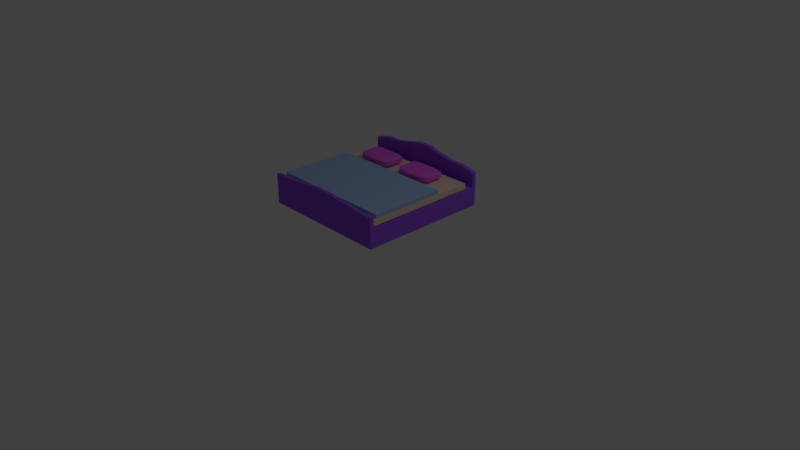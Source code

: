 # Source: guestbed.blend  (saved by Blender 2.79.0; exported with 4.5.12 LTS)
import bpy
from mathutils import Matrix  # noqa: F401  (used for matrix-valued properties, if any)

bpy.ops.wm.read_factory_settings(use_empty=True)
scene = bpy.context.scene
scene.name = 'Scene'

# ---- collections
col_collection_1 = bpy.data.collections.new('Collection 1'); scene.collection.children.link(col_collection_1)

# ---- materials (node trees are filled in below, after node groups)
mat_sheets = bpy.data.materials.new('Sheets')
mat_sheets.alpha_threshold = 0.0
mat_sheets.use_transparent_shadow = False
mat_sheets.diffuse_color = (0.3524, 0.5177, 0.8, 1.0)
mat_sheets.roughness = 0.5
mat_pillow = bpy.data.materials.new('Pillow')
mat_pillow.alpha_threshold = 0.0
mat_pillow.use_transparent_shadow = False
mat_pillow.diffuse_color = (0.7701, 0.1135, 0.8, 1.0)
mat_pillow.roughness = 0.5
mat_mattress = bpy.data.materials.new('Mattress')
mat_mattress.alpha_threshold = 0.0
mat_mattress.use_transparent_shadow = False
mat_mattress.diffuse_color = (0.8, 0.6245, 0.4888, 1.0)
mat_mattress.roughness = 0.5
mat_bedframe = bpy.data.materials.new('BedFrame')
mat_bedframe.alpha_threshold = 0.0
mat_bedframe.use_transparent_shadow = False
mat_bedframe.diffuse_color = (0.3174, 0.0934, 0.8, 1.0)
mat_bedframe.roughness = 0.5
mat_bedframe.line_color = (0.0, 0.0, 0.0, 1.0)

# ---- material node trees

# ---- world
world_world = bpy.data.worlds.new('World'); scene.world = world_world
world_world.color = (0.05088, 0.05088, 0.05088)
world_world.use_sun_shadow = False
world_world.sun_shadow_jitter_overblur = 0.0
world_world.cycles.sampling_method = 'MANUAL'

# ---- cameras
cam_camera = bpy.data.cameras.new('Camera')
cam_camera.clip_end = 100.0
cam_camera.lens = 35.0
cam_camera.sensor_width = 32.0
cam_camera.sensor_height = 18.0
cam_camera.ortho_scale = 7.314
cam_camera.dof.focus_distance = 0.0
cam_camera.dof.aperture_fstop = 128.0

# ---- lights
light_lamp = bpy.data.lights.new('Lamp', 'POINT')
light_lamp.transmission_factor = 0.0
light_lamp.cutoff_distance = 30.0
light_lamp.energy = 100.0
light_lamp.shadow_buffer_clip_start = 1.001
light_lamp.shadow_soft_size = 0.1
light_lamp.shadow_maximum_resolution = 0.006
light_lamp.use_absolute_resolution = True

# ---- meshes
me_cube_004 = bpy.data.meshes.new('Cube.004')
me_cube_004.from_pydata([(0.024, 0.1245, 0.3394), (0.024, 0.1245, 0.3887), (0.024, 1.123, 0.3394), (0.024, 1.123, 0.3887), (1.714, 0.1245, 0.3394), (1.714, 0.1245, 0.3887), (1.714, 1.123, 0.3394), (1.714, 1.123, 0.3887)], [], [(0, 1, 3, 2), (2, 3, 7, 6), (6, 7, 5, 4), (4, 5, 1, 0), (2, 6, 4, 0), (7, 3, 1, 5)])
me_cube_004.materials.append(mat_sheets)
me_cube_004.use_remesh_preserve_volume = False
me_cube_004.use_remesh_preserve_attributes = False
me_cube_004.use_mirror_vertex_groups = False
me_cube_004.update()
me_cube_003 = bpy.data.meshes.new('Cube.003')
me_cube_003.from_pydata([(0.9272, 1.46, 0.3656), (1.436, 1.46, 0.3656), (1.093, 1.155, 0.3656), (0.9272, 1.254, 0.3656), (1.067, 1.156, 0.3656), (1.042, 1.16, 0.3656), (1.018, 1.166, 0.3656), (0.9956, 1.174, 0.3656), (0.9758, 1.184, 0.3656), (0.9589, 1.196, 0.3656), (0.9453, 1.209, 0.3656), (0.9354, 1.223, 0.3656), (0.9293, 1.239, 0.3656), (1.093, 1.155, 0.4258), (1.093, 1.254, 0.4549), (0.9272, 1.254, 0.4258), (1.093, 1.156, 0.4304), (1.093, 1.16, 0.4348), (1.093, 1.166, 0.439), (1.093, 1.174, 0.4429), (1.093, 1.184, 0.4464), (1.067, 1.156, 0.4258), (1.067, 1.157, 0.4305), (1.066, 1.161, 0.4351), (1.066, 1.167, 0.4392), (1.067, 1.175, 0.4429), (1.067, 1.185, 0.4461), (1.042, 1.16, 0.4258), (1.041, 1.161, 0.4305), (1.04, 1.165, 0.4351), (1.041, 1.171, 0.4391), (1.042, 1.179, 0.4425), (1.043, 1.187, 0.4454), (1.018, 1.166, 0.4258), (1.017, 1.167, 0.4305), (1.017, 1.171, 0.4349), (1.019, 1.177, 0.4387), (1.022, 1.183, 0.4419), (1.023, 1.191, 0.4444), (0.9956, 1.174, 0.4258), (0.9955, 1.175, 0.4305), (0.9979, 1.179, 0.4348), (1.002, 1.183, 0.4384), (1.005, 1.188, 0.4412), (1.007, 1.194, 0.4434), (0.9973, 1.197, 0.4426), (1.067, 1.254, 0.4546), (1.042, 1.254, 0.4535), (1.018, 1.254, 0.4517), (0.9956, 1.254, 0.4494), (0.9758, 1.254, 0.4464), (1.093, 1.239, 0.4546), (1.066, 1.238, 0.4542), (1.04, 1.238, 0.453), (1.017, 1.238, 0.4512), (0.9956, 1.238, 0.4489), (0.9774, 1.238, 0.4461), (1.093, 1.223, 0.4535), (1.066, 1.223, 0.453), (1.04, 1.223, 0.4518), (1.017, 1.223, 0.4501), (0.9979, 1.224, 0.4479), (0.9814, 1.224, 0.4454), (1.093, 1.209, 0.4517), (1.066, 1.208, 0.4512), (1.041, 1.209, 0.45), (1.019, 1.21, 0.4485), (1.002, 1.211, 0.4466), (0.9869, 1.212, 0.4444), (1.093, 1.196, 0.4494), (1.066, 1.196, 0.4489), (1.042, 1.197, 0.4479), (1.022, 1.199, 0.4466), (1.005, 1.202, 0.4451), (0.9927, 1.203, 0.4434), (0.9293, 1.239, 0.4258), (0.9354, 1.223, 0.4258), (0.9453, 1.209, 0.4258), (0.9589, 1.196, 0.4258), (0.9758, 1.184, 0.4258), (0.9293, 1.254, 0.4304), (0.9316, 1.238, 0.4305), (0.9381, 1.223, 0.4305), (0.9483, 1.208, 0.4305), (0.9615, 1.196, 0.4304), (0.9772, 1.185, 0.4304), (0.9354, 1.254, 0.4348), (0.9381, 1.238, 0.435), (0.945, 1.223, 0.435), (0.9549, 1.209, 0.4349), (0.9672, 1.197, 0.4347), (0.9813, 1.187, 0.4347), (0.9453, 1.254, 0.439), (0.9484, 1.238, 0.4392), (0.955, 1.223, 0.4391), (0.964, 1.21, 0.4387), (0.9746, 1.199, 0.4384), (0.9869, 1.191, 0.4382), (0.9589, 1.254, 0.4429), (0.9616, 1.238, 0.4429), (0.9673, 1.224, 0.4425), (0.9747, 1.211, 0.4419), (0.983, 1.202, 0.4412), (0.9926, 1.194, 0.4408), (0.9272, 1.46, 0.4258), (1.093, 1.46, 0.4549), (0.9293, 1.46, 0.4304), (0.9354, 1.46, 0.4348), (0.9453, 1.46, 0.439), (0.9589, 1.46, 0.4429), (0.9758, 1.46, 0.4464), (0.9956, 1.46, 0.4494), (1.018, 1.46, 0.4517), (1.042, 1.46, 0.4535), (1.067, 1.46, 0.4546), (1.436, 1.254, 0.3656), (1.27, 1.155, 0.3656), (1.434, 1.239, 0.3656), (1.428, 1.223, 0.3656), (1.418, 1.209, 0.3656), (1.405, 1.196, 0.3656), (1.388, 1.184, 0.3656), (1.368, 1.174, 0.3656), (1.346, 1.166, 0.3656), (1.322, 1.16, 0.3656), (1.296, 1.156, 0.3656), (1.27, 1.254, 0.4549), (1.27, 1.155, 0.4258), (1.436, 1.254, 0.4258), (1.27, 1.239, 0.4546), (1.27, 1.223, 0.4535), (1.27, 1.209, 0.4517), (1.27, 1.196, 0.4494), (1.27, 1.184, 0.4464), (1.296, 1.254, 0.4546), (1.297, 1.238, 0.4542), (1.297, 1.223, 0.453), (1.297, 1.208, 0.4512), (1.297, 1.196, 0.4489), (1.297, 1.185, 0.4461), (1.322, 1.254, 0.4535), (1.323, 1.238, 0.453), (1.323, 1.223, 0.4518), (1.322, 1.209, 0.4501), (1.321, 1.197, 0.4479), (1.321, 1.187, 0.4454), (1.346, 1.254, 0.4517), (1.347, 1.238, 0.4512), (1.346, 1.223, 0.45), (1.344, 1.21, 0.4485), (1.342, 1.199, 0.4466), (1.341, 1.191, 0.4444), (1.368, 1.254, 0.4494), (1.368, 1.238, 0.4489), (1.366, 1.224, 0.4479), (1.362, 1.211, 0.4466), (1.358, 1.202, 0.4451), (1.356, 1.194, 0.4434), (1.366, 1.197, 0.4426), (1.296, 1.156, 0.4258), (1.322, 1.16, 0.4258), (1.346, 1.166, 0.4258), (1.368, 1.174, 0.4258), (1.388, 1.184, 0.4258), (1.27, 1.156, 0.4304), (1.297, 1.157, 0.4305), (1.323, 1.161, 0.4305), (1.347, 1.167, 0.4305), (1.368, 1.175, 0.4304), (1.386, 1.185, 0.4304), (1.27, 1.16, 0.4348), (1.297, 1.161, 0.435), (1.323, 1.165, 0.435), (1.346, 1.171, 0.4349), (1.366, 1.179, 0.4347), (1.382, 1.187, 0.4347), (1.27, 1.166, 0.439), (1.297, 1.167, 0.4392), (1.323, 1.171, 0.4391), (1.344, 1.177, 0.4387), (1.362, 1.183, 0.4384), (1.377, 1.191, 0.4382), (1.27, 1.174, 0.4429), (1.297, 1.175, 0.4429), (1.322, 1.179, 0.4425), (1.342, 1.183, 0.4419), (1.358, 1.188, 0.4412), (1.371, 1.194, 0.4408), (1.434, 1.254, 0.4304), (1.428, 1.254, 0.4348), (1.418, 1.254, 0.439), (1.405, 1.254, 0.4429), (1.388, 1.254, 0.4464), (1.434, 1.239, 0.4258), (1.432, 1.238, 0.4305), (1.425, 1.238, 0.4351), (1.415, 1.238, 0.4392), (1.402, 1.238, 0.4429), (1.386, 1.238, 0.4461), (1.428, 1.223, 0.4258), (1.425, 1.223, 0.4305), (1.419, 1.223, 0.4351), (1.409, 1.223, 0.4391), (1.396, 1.224, 0.4425), (1.382, 1.224, 0.4454), (1.418, 1.209, 0.4258), (1.415, 1.208, 0.4305), (1.409, 1.209, 0.4349), (1.4, 1.21, 0.4387), (1.389, 1.211, 0.4419), (1.377, 1.212, 0.4444), (1.405, 1.196, 0.4258), (1.402, 1.196, 0.4305), (1.396, 1.197, 0.4348), (1.389, 1.199, 0.4384), (1.381, 1.202, 0.4412), (1.371, 1.203, 0.4434), (1.27, 1.46, 0.4549), (1.436, 1.46, 0.4258), (1.296, 1.46, 0.4546), (1.322, 1.46, 0.4535), (1.346, 1.46, 0.4517), (1.368, 1.46, 0.4494), (1.388, 1.46, 0.4464), (1.405, 1.46, 0.4429), (1.418, 1.46, 0.439), (1.428, 1.46, 0.4348), (1.434, 1.46, 0.4304)], [], [(116, 127, 13, 2), (1, 218, 128, 115), (217, 105, 14, 126), (3, 15, 104, 0), (0, 104, 106, 107, 108, 109, 110, 111, 112, 113, 114, 105, 217, 219, 220, 221, 222, 223, 224, 225, 226, 227, 218, 1), (13, 16, 22, 21), (16, 17, 23, 22), (17, 18, 24, 23), (18, 19, 25, 24), (19, 20, 26, 25), (21, 22, 28, 27), (22, 23, 29, 28), (23, 24, 30, 29), (24, 25, 31, 30), (25, 26, 32, 31), (27, 28, 34, 33), (28, 29, 35, 34), (29, 30, 36, 35), (30, 31, 37, 36), (31, 32, 38, 37), (33, 34, 40, 39), (34, 35, 41, 40), (35, 36, 42, 41), (36, 37, 43, 42), (37, 38, 44, 43), (39, 40, 85, 79), (40, 41, 91, 85), (41, 42, 97, 91), (42, 43, 103, 97), (43, 44, 45, 103), (14, 46, 52, 51), (46, 47, 53, 52), (47, 48, 54, 53), (48, 49, 55, 54), (49, 50, 56, 55), (51, 52, 58, 57), (52, 53, 59, 58), (53, 54, 60, 59), (54, 55, 61, 60), (55, 56, 62, 61), (57, 58, 64, 63), (58, 59, 65, 64), (59, 60, 66, 65), (60, 61, 67, 66), (61, 62, 68, 67), (63, 64, 70, 69), (64, 65, 71, 70), (65, 66, 72, 71), (66, 67, 73, 72), (67, 68, 74, 73), (69, 70, 26, 20), (70, 71, 32, 26), (71, 72, 38, 32), (72, 73, 44, 38), (73, 74, 45, 44), (15, 75, 81, 80), (75, 76, 82, 81), (76, 77, 83, 82), (77, 78, 84, 83), (78, 79, 85, 84), (80, 81, 87, 86), (81, 82, 88, 87), (82, 83, 89, 88), (83, 84, 90, 89), (84, 85, 91, 90), (86, 87, 93, 92), (87, 88, 94, 93), (88, 89, 95, 94), (89, 90, 96, 95), (90, 91, 97, 96), (92, 93, 99, 98), (93, 94, 100, 99), (94, 95, 101, 100), (95, 96, 102, 101), (96, 97, 103, 102), (98, 99, 56, 50), (99, 100, 62, 56), (100, 101, 68, 62), (101, 102, 74, 68), (102, 103, 45, 74), (126, 129, 135, 134), (129, 130, 136, 135), (130, 131, 137, 136), (131, 132, 138, 137), (132, 133, 139, 138), (134, 135, 141, 140), (135, 136, 142, 141), (136, 137, 143, 142), (137, 138, 144, 143), (138, 139, 145, 144), (140, 141, 147, 146), (141, 142, 148, 147), (142, 143, 149, 148), (143, 144, 150, 149), (144, 145, 151, 150), (146, 147, 153, 152), (147, 148, 154, 153), (148, 149, 155, 154), (149, 150, 156, 155), (150, 151, 157, 156), (152, 153, 198, 192), (153, 154, 204, 198), (154, 155, 210, 204), (155, 156, 216, 210), (156, 157, 158, 216), (127, 159, 165, 164), (159, 160, 166, 165), (160, 161, 167, 166), (161, 162, 168, 167), (162, 163, 169, 168), (164, 165, 171, 170), (165, 166, 172, 171), (166, 167, 173, 172), (167, 168, 174, 173), (168, 169, 175, 174), (170, 171, 177, 176), (171, 172, 178, 177), (172, 173, 179, 178), (173, 174, 180, 179), (174, 175, 181, 180), (176, 177, 183, 182), (177, 178, 184, 183), (178, 179, 185, 184), (179, 180, 186, 185), (180, 181, 187, 186), (182, 183, 139, 133), (183, 184, 145, 139), (184, 185, 151, 145), (185, 186, 157, 151), (186, 187, 158, 157), (128, 188, 194, 193), (188, 189, 195, 194), (189, 190, 196, 195), (190, 191, 197, 196), (191, 192, 198, 197), (193, 194, 200, 199), (194, 195, 201, 200), (195, 196, 202, 201), (196, 197, 203, 202), (197, 198, 204, 203), (199, 200, 206, 205), (200, 201, 207, 206), (201, 202, 208, 207), (202, 203, 209, 208), (203, 204, 210, 209), (205, 206, 212, 211), (206, 207, 213, 212), (207, 208, 214, 213), (208, 209, 215, 214), (209, 210, 216, 215), (211, 212, 169, 163), (212, 213, 175, 169), (213, 214, 181, 175), (214, 215, 187, 181), (215, 216, 158, 187), (2, 13, 21, 4), (4, 21, 27, 5), (5, 27, 33, 6), (6, 33, 39, 7), (7, 39, 79, 8), (8, 79, 78, 9), (9, 78, 77, 10), (10, 77, 76, 11), (11, 76, 75, 12), (12, 75, 15, 3), (14, 105, 114, 46), (46, 114, 113, 47), (47, 113, 112, 48), (48, 112, 111, 49), (49, 111, 110, 50), (50, 110, 109, 98), (98, 109, 108, 92), (92, 108, 107, 86), (86, 107, 106, 80), (80, 106, 104, 15), (217, 126, 134, 219), (219, 134, 140, 220), (220, 140, 146, 221), (221, 146, 152, 222), (222, 152, 192, 223), (223, 192, 191, 224), (224, 191, 190, 225), (225, 190, 189, 226), (226, 189, 188, 227), (227, 188, 128, 218), (127, 116, 125, 159), (159, 125, 124, 160), (160, 124, 123, 161), (161, 123, 122, 162), (162, 122, 121, 163), (163, 121, 120, 211), (211, 120, 119, 205), (205, 119, 118, 199), (199, 118, 117, 193), (193, 117, 115, 128), (126, 14, 51, 129), (129, 51, 57, 130), (130, 57, 63, 131), (131, 63, 69, 132), (132, 69, 20, 133), (133, 20, 19, 182), (182, 19, 18, 176), (176, 18, 17, 170), (170, 17, 16, 164), (164, 16, 13, 127), (0, 1, 115, 117, 118, 119, 120, 121, 122, 123, 124, 125, 116, 2, 4, 5, 6, 7, 8, 9, 10, 11, 12, 3)])
me_cube_003.materials.append(mat_pillow)
me_cube_003.use_remesh_preserve_volume = False
me_cube_003.use_remesh_preserve_attributes = False
me_cube_003.use_mirror_vertex_groups = False
me_cube_003.update()
me_cube_002 = bpy.data.meshes.new('Cube.002')
me_cube_002.from_pydata([(0.2229, 1.46, 0.3656), (0.732, 1.46, 0.3656), (0.3887, 1.155, 0.3656), (0.2229, 1.254, 0.3656), (0.3628, 1.156, 0.3656), (0.3375, 1.16, 0.3656), (0.3135, 1.166, 0.3656), (0.2913, 1.174, 0.3656), (0.2715, 1.184, 0.3656), (0.2546, 1.196, 0.3656), (0.241, 1.209, 0.3656), (0.231, 1.223, 0.3656), (0.225, 1.239, 0.3656), (0.3887, 1.155, 0.4258), (0.3887, 1.254, 0.4549), (0.2229, 1.254, 0.4258), (0.3887, 1.156, 0.4304), (0.3887, 1.16, 0.4348), (0.3887, 1.166, 0.439), (0.3887, 1.174, 0.4429), (0.3887, 1.184, 0.4464), (0.3628, 1.156, 0.4258), (0.3623, 1.157, 0.4305), (0.3621, 1.161, 0.4351), (0.3622, 1.167, 0.4392), (0.3623, 1.175, 0.4429), (0.3624, 1.185, 0.4461), (0.3375, 1.16, 0.4258), (0.3362, 1.161, 0.4305), (0.3362, 1.165, 0.4351), (0.3369, 1.171, 0.4391), (0.3378, 1.179, 0.4425), (0.3383, 1.187, 0.4454), (0.3135, 1.166, 0.4258), (0.3123, 1.167, 0.4305), (0.3131, 1.171, 0.4349), (0.3152, 1.177, 0.4387), (0.3173, 1.183, 0.4419), (0.3184, 1.191, 0.4444), (0.2913, 1.174, 0.4258), (0.2912, 1.175, 0.4305), (0.2935, 1.179, 0.4348), (0.2973, 1.183, 0.4384), (0.301, 1.188, 0.4412), (0.3031, 1.194, 0.4434), (0.293, 1.197, 0.4426), (0.3628, 1.254, 0.4546), (0.3375, 1.254, 0.4535), (0.3135, 1.254, 0.4517), (0.2913, 1.254, 0.4494), (0.2715, 1.254, 0.4464), (0.3887, 1.239, 0.4546), (0.362, 1.238, 0.4542), (0.336, 1.238, 0.453), (0.3123, 1.238, 0.4512), (0.2913, 1.238, 0.4489), (0.273, 1.238, 0.4461), (0.3887, 1.223, 0.4535), (0.3618, 1.223, 0.453), (0.3359, 1.223, 0.4518), (0.313, 1.223, 0.4501), (0.2936, 1.224, 0.4479), (0.2771, 1.224, 0.4454), (0.3887, 1.209, 0.4517), (0.3619, 1.208, 0.4512), (0.3367, 1.209, 0.45), (0.3151, 1.21, 0.4485), (0.2973, 1.211, 0.4466), (0.2826, 1.212, 0.4444), (0.3887, 1.196, 0.4494), (0.3622, 1.196, 0.4489), (0.3377, 1.197, 0.4479), (0.3172, 1.199, 0.4466), (0.301, 1.202, 0.4451), (0.2883, 1.203, 0.4434), (0.225, 1.239, 0.4258), (0.231, 1.223, 0.4258), (0.241, 1.209, 0.4258), (0.2546, 1.196, 0.4258), (0.2715, 1.184, 0.4258), (0.225, 1.254, 0.4304), (0.2272, 1.238, 0.4305), (0.2338, 1.223, 0.4305), (0.244, 1.208, 0.4305), (0.2572, 1.196, 0.4304), (0.2729, 1.185, 0.4304), (0.231, 1.254, 0.4348), (0.2338, 1.238, 0.435), (0.2406, 1.223, 0.435), (0.2506, 1.209, 0.4349), (0.2628, 1.197, 0.4347), (0.277, 1.187, 0.4347), (0.241, 1.254, 0.439), (0.2441, 1.238, 0.4392), (0.2507, 1.223, 0.4391), (0.2597, 1.21, 0.4387), (0.2703, 1.199, 0.4384), (0.2826, 1.191, 0.4382), (0.2546, 1.254, 0.4429), (0.2573, 1.238, 0.4429), (0.2629, 1.224, 0.4425), (0.2703, 1.211, 0.4419), (0.2787, 1.202, 0.4412), (0.2883, 1.194, 0.4408), (0.2229, 1.46, 0.4258), (0.3887, 1.46, 0.4549), (0.225, 1.46, 0.4304), (0.231, 1.46, 0.4348), (0.241, 1.46, 0.439), (0.2546, 1.46, 0.4429), (0.2715, 1.46, 0.4464), (0.2913, 1.46, 0.4494), (0.3135, 1.46, 0.4517), (0.3375, 1.46, 0.4535), (0.3628, 1.46, 0.4546), (0.732, 1.254, 0.3656), (0.5661, 1.155, 0.3656), (0.7299, 1.239, 0.3656), (0.7238, 1.223, 0.3656), (0.7139, 1.209, 0.3656), (0.7003, 1.196, 0.3656), (0.6834, 1.184, 0.3656), (0.6636, 1.174, 0.3656), (0.6414, 1.166, 0.3656), (0.6174, 1.16, 0.3656), (0.5921, 1.156, 0.3656), (0.5661, 1.254, 0.4549), (0.5661, 1.155, 0.4258), (0.732, 1.254, 0.4258), (0.5661, 1.239, 0.4546), (0.5661, 1.223, 0.4535), (0.5661, 1.209, 0.4517), (0.5661, 1.196, 0.4494), (0.5661, 1.184, 0.4464), (0.5921, 1.254, 0.4546), (0.5926, 1.238, 0.4542), (0.5928, 1.223, 0.453), (0.5927, 1.208, 0.4512), (0.5926, 1.196, 0.4489), (0.5925, 1.185, 0.4461), (0.6174, 1.254, 0.4535), (0.6187, 1.238, 0.453), (0.6187, 1.223, 0.4518), (0.618, 1.209, 0.4501), (0.6171, 1.197, 0.4479), (0.6166, 1.187, 0.4454), (0.6414, 1.254, 0.4517), (0.6426, 1.238, 0.4512), (0.6418, 1.223, 0.45), (0.6397, 1.21, 0.4485), (0.6376, 1.199, 0.4466), (0.6365, 1.191, 0.4444), (0.6636, 1.254, 0.4494), (0.6637, 1.238, 0.4489), (0.6614, 1.224, 0.4479), (0.6576, 1.211, 0.4466), (0.6539, 1.202, 0.4451), (0.6518, 1.194, 0.4434), (0.6619, 1.197, 0.4426), (0.5921, 1.156, 0.4258), (0.6174, 1.16, 0.4258), (0.6414, 1.166, 0.4258), (0.6636, 1.174, 0.4258), (0.6834, 1.184, 0.4258), (0.5661, 1.156, 0.4304), (0.5929, 1.157, 0.4305), (0.6189, 1.161, 0.4305), (0.6426, 1.167, 0.4305), (0.6636, 1.175, 0.4304), (0.6818, 1.185, 0.4304), (0.5661, 1.16, 0.4348), (0.5931, 1.161, 0.435), (0.619, 1.165, 0.435), (0.6418, 1.171, 0.4349), (0.6613, 1.179, 0.4347), (0.6778, 1.187, 0.4347), (0.5661, 1.166, 0.439), (0.5929, 1.167, 0.4392), (0.6182, 1.171, 0.4391), (0.6398, 1.177, 0.4387), (0.6576, 1.183, 0.4384), (0.6723, 1.191, 0.4382), (0.5661, 1.174, 0.4429), (0.5927, 1.175, 0.4429), (0.6172, 1.179, 0.4425), (0.6377, 1.183, 0.4419), (0.6539, 1.188, 0.4412), (0.6666, 1.194, 0.4408), (0.7299, 1.254, 0.4304), (0.7238, 1.254, 0.4348), (0.7139, 1.254, 0.439), (0.7003, 1.254, 0.4429), (0.6834, 1.254, 0.4464), (0.7299, 1.239, 0.4258), (0.7276, 1.238, 0.4305), (0.7211, 1.238, 0.4351), (0.7109, 1.238, 0.4392), (0.6977, 1.238, 0.4429), (0.682, 1.238, 0.4461), (0.7238, 1.223, 0.4258), (0.7211, 1.223, 0.4305), (0.7142, 1.223, 0.4351), (0.7043, 1.223, 0.4391), (0.692, 1.224, 0.4425), (0.6779, 1.224, 0.4454), (0.7139, 1.209, 0.4258), (0.7108, 1.208, 0.4305), (0.7042, 1.209, 0.4349), (0.6952, 1.21, 0.4387), (0.6846, 1.211, 0.4419), (0.6723, 1.212, 0.4444), (0.7003, 1.196, 0.4258), (0.6976, 1.196, 0.4305), (0.6919, 1.197, 0.4348), (0.6845, 1.199, 0.4384), (0.6762, 1.202, 0.4412), (0.6666, 1.203, 0.4434), (0.5661, 1.46, 0.4549), (0.732, 1.46, 0.4258), (0.5921, 1.46, 0.4546), (0.6174, 1.46, 0.4535), (0.6414, 1.46, 0.4517), (0.6636, 1.46, 0.4494), (0.6834, 1.46, 0.4464), (0.7003, 1.46, 0.4429), (0.7139, 1.46, 0.439), (0.7238, 1.46, 0.4348), (0.7299, 1.46, 0.4304)], [], [(116, 127, 13, 2), (1, 218, 128, 115), (217, 105, 14, 126), (3, 15, 104, 0), (0, 104, 106, 107, 108, 109, 110, 111, 112, 113, 114, 105, 217, 219, 220, 221, 222, 223, 224, 225, 226, 227, 218, 1), (13, 16, 22, 21), (16, 17, 23, 22), (17, 18, 24, 23), (18, 19, 25, 24), (19, 20, 26, 25), (21, 22, 28, 27), (22, 23, 29, 28), (23, 24, 30, 29), (24, 25, 31, 30), (25, 26, 32, 31), (27, 28, 34, 33), (28, 29, 35, 34), (29, 30, 36, 35), (30, 31, 37, 36), (31, 32, 38, 37), (33, 34, 40, 39), (34, 35, 41, 40), (35, 36, 42, 41), (36, 37, 43, 42), (37, 38, 44, 43), (39, 40, 85, 79), (40, 41, 91, 85), (41, 42, 97, 91), (42, 43, 103, 97), (43, 44, 45, 103), (14, 46, 52, 51), (46, 47, 53, 52), (47, 48, 54, 53), (48, 49, 55, 54), (49, 50, 56, 55), (51, 52, 58, 57), (52, 53, 59, 58), (53, 54, 60, 59), (54, 55, 61, 60), (55, 56, 62, 61), (57, 58, 64, 63), (58, 59, 65, 64), (59, 60, 66, 65), (60, 61, 67, 66), (61, 62, 68, 67), (63, 64, 70, 69), (64, 65, 71, 70), (65, 66, 72, 71), (66, 67, 73, 72), (67, 68, 74, 73), (69, 70, 26, 20), (70, 71, 32, 26), (71, 72, 38, 32), (72, 73, 44, 38), (73, 74, 45, 44), (15, 75, 81, 80), (75, 76, 82, 81), (76, 77, 83, 82), (77, 78, 84, 83), (78, 79, 85, 84), (80, 81, 87, 86), (81, 82, 88, 87), (82, 83, 89, 88), (83, 84, 90, 89), (84, 85, 91, 90), (86, 87, 93, 92), (87, 88, 94, 93), (88, 89, 95, 94), (89, 90, 96, 95), (90, 91, 97, 96), (92, 93, 99, 98), (93, 94, 100, 99), (94, 95, 101, 100), (95, 96, 102, 101), (96, 97, 103, 102), (98, 99, 56, 50), (99, 100, 62, 56), (100, 101, 68, 62), (101, 102, 74, 68), (102, 103, 45, 74), (126, 129, 135, 134), (129, 130, 136, 135), (130, 131, 137, 136), (131, 132, 138, 137), (132, 133, 139, 138), (134, 135, 141, 140), (135, 136, 142, 141), (136, 137, 143, 142), (137, 138, 144, 143), (138, 139, 145, 144), (140, 141, 147, 146), (141, 142, 148, 147), (142, 143, 149, 148), (143, 144, 150, 149), (144, 145, 151, 150), (146, 147, 153, 152), (147, 148, 154, 153), (148, 149, 155, 154), (149, 150, 156, 155), (150, 151, 157, 156), (152, 153, 198, 192), (153, 154, 204, 198), (154, 155, 210, 204), (155, 156, 216, 210), (156, 157, 158, 216), (127, 159, 165, 164), (159, 160, 166, 165), (160, 161, 167, 166), (161, 162, 168, 167), (162, 163, 169, 168), (164, 165, 171, 170), (165, 166, 172, 171), (166, 167, 173, 172), (167, 168, 174, 173), (168, 169, 175, 174), (170, 171, 177, 176), (171, 172, 178, 177), (172, 173, 179, 178), (173, 174, 180, 179), (174, 175, 181, 180), (176, 177, 183, 182), (177, 178, 184, 183), (178, 179, 185, 184), (179, 180, 186, 185), (180, 181, 187, 186), (182, 183, 139, 133), (183, 184, 145, 139), (184, 185, 151, 145), (185, 186, 157, 151), (186, 187, 158, 157), (128, 188, 194, 193), (188, 189, 195, 194), (189, 190, 196, 195), (190, 191, 197, 196), (191, 192, 198, 197), (193, 194, 200, 199), (194, 195, 201, 200), (195, 196, 202, 201), (196, 197, 203, 202), (197, 198, 204, 203), (199, 200, 206, 205), (200, 201, 207, 206), (201, 202, 208, 207), (202, 203, 209, 208), (203, 204, 210, 209), (205, 206, 212, 211), (206, 207, 213, 212), (207, 208, 214, 213), (208, 209, 215, 214), (209, 210, 216, 215), (211, 212, 169, 163), (212, 213, 175, 169), (213, 214, 181, 175), (214, 215, 187, 181), (215, 216, 158, 187), (2, 13, 21, 4), (4, 21, 27, 5), (5, 27, 33, 6), (6, 33, 39, 7), (7, 39, 79, 8), (8, 79, 78, 9), (9, 78, 77, 10), (10, 77, 76, 11), (11, 76, 75, 12), (12, 75, 15, 3), (14, 105, 114, 46), (46, 114, 113, 47), (47, 113, 112, 48), (48, 112, 111, 49), (49, 111, 110, 50), (50, 110, 109, 98), (98, 109, 108, 92), (92, 108, 107, 86), (86, 107, 106, 80), (80, 106, 104, 15), (217, 126, 134, 219), (219, 134, 140, 220), (220, 140, 146, 221), (221, 146, 152, 222), (222, 152, 192, 223), (223, 192, 191, 224), (224, 191, 190, 225), (225, 190, 189, 226), (226, 189, 188, 227), (227, 188, 128, 218), (127, 116, 125, 159), (159, 125, 124, 160), (160, 124, 123, 161), (161, 123, 122, 162), (162, 122, 121, 163), (163, 121, 120, 211), (211, 120, 119, 205), (205, 119, 118, 199), (199, 118, 117, 193), (193, 117, 115, 128), (126, 14, 51, 129), (129, 51, 57, 130), (130, 57, 63, 131), (131, 63, 69, 132), (132, 69, 20, 133), (133, 20, 19, 182), (182, 19, 18, 176), (176, 18, 17, 170), (170, 17, 16, 164), (164, 16, 13, 127), (0, 1, 115, 117, 118, 119, 120, 121, 122, 123, 124, 125, 116, 2, 4, 5, 6, 7, 8, 9, 10, 11, 12, 3)])
me_cube_002.materials.append(mat_pillow)
me_cube_002.use_remesh_preserve_volume = False
me_cube_002.use_remesh_preserve_attributes = False
me_cube_002.use_mirror_vertex_groups = False
me_cube_002.update()
me_cube_001 = bpy.data.meshes.new('Cube.001')
me_cube_001.from_pydata([(0.01848, 0.06874, 0.2622), (0.01848, 0.06874, 0.3368), (0.01848, 1.588, 0.2622), (0.01848, 1.588, 0.3368), (1.729, 0.06874, 0.2622), (1.729, 0.06874, 0.3368), (1.729, 1.588, 0.2622), (1.729, 1.588, 0.3368)], [], [(0, 1, 3, 2), (2, 3, 7, 6), (6, 7, 5, 4), (4, 5, 1, 0), (2, 6, 4, 0), (7, 3, 1, 5)])
me_cube_001.materials.append(mat_mattress)
me_cube_001.use_remesh_preserve_volume = False
me_cube_001.use_remesh_preserve_attributes = False
me_cube_001.use_mirror_vertex_groups = False
me_cube_001.update()
me_cube = bpy.data.meshes.new('Cube')
me_cube.from_pydata([(1.749, 1.75, 0.0002602), (1.749, 5.484e-06, 0.0002602), (-0.001258, 5.603e-06, 0.0002602), (-0.001258, 1.75, 0.0002602), (1.749, 1.75, 0.2503), (1.749, 4.947e-06, 0.2503), (-0.001259, 5.782e-06, 0.2503), (-0.001258, 1.75, 0.2503), (1.749, 1.606, 0.0002602), (1.749, 1.471, 0.0002602), (1.749, 1.336, 0.0002602), (1.749, 1.202, 0.0002602), (1.749, 1.067, 0.0002602), (1.749, 0.9325, 0.0002602), (1.749, 0.7979, 0.0002602), (1.749, 0.6633, 0.0002602), (1.749, 0.5286, 0.0002602), (1.749, 0.394, 0.0002602), (1.749, 0.2594, 0.0002602), (1.749, 0.1248, 0.0002602), (-0.001258, 0.1248, 0.0002602), (-0.001258, 0.2594, 0.0002602), (-0.001258, 0.394, 0.0002602), (-0.001258, 0.5286, 0.0002602), (-0.001258, 0.6633, 0.0002602), (-0.001258, 0.7979, 0.0002602), (-0.001258, 0.9325, 0.0002602), (-0.001258, 1.067, 0.0002602), (-0.001258, 1.202, 0.0002602), (-0.001258, 1.336, 0.0002602), (-0.001258, 1.471, 0.0002602), (-0.001258, 1.606, 0.0002602), (1.749, 1.606, 0.2503), (1.749, 1.471, 0.2503), (1.749, 1.336, 0.2503), (1.749, 1.202, 0.2503), (1.749, 1.067, 0.2503), (1.749, 0.9325, 0.2503), (1.749, 0.7979, 0.2503), (1.749, 0.6633, 0.2503), (1.749, 0.5286, 0.2503), (1.749, 0.394, 0.2503), (1.749, 0.2594, 0.2503), (1.749, 0.1248, 0.2503), (-0.001259, 0.1248, 0.2503), (-0.001259, 0.2594, 0.2503), (-0.001259, 0.394, 0.2503), (-0.001259, 0.5286, 0.2503), (-0.001259, 0.6633, 0.2503), (-0.001259, 0.7979, 0.2503), (-0.001259, 0.9325, 0.2503), (-0.001259, 1.067, 0.2503), (-0.001259, 1.202, 0.2503), (-0.001258, 1.336, 0.2503), (-0.001258, 1.471, 0.2503), (-0.001258, 1.606, 0.2503), (-0.001258, 1.634, 0.0002602), (-0.001258, 1.663, 0.0002602), (-0.001258, 1.692, 0.0002602), (-0.001258, 1.721, 0.0002602), (-0.001258, 1.634, 0.2503), (-0.001258, 1.663, 0.2503), (-0.001258, 1.692, 0.2503), (-0.001258, 1.721, 0.2503), (1.749, 1.721, 0.0002602), (1.749, 1.692, 0.0002602), (1.749, 1.663, 0.0002602), (1.749, 1.634, 0.0002602), (1.749, 1.721, 0.2503), (1.749, 1.692, 0.2503), (1.749, 1.663, 0.2503), (1.749, 1.634, 0.2503), (1.749, 0.09984, 0.0002602), (1.749, 0.07488, 0.0002602), (1.749, 0.04992, 0.0002602), (1.749, 0.02496, 0.0002602), (1.749, 0.09984, 0.2503), (1.749, 0.07488, 0.2503), (1.749, 0.04992, 0.2503), (1.749, 0.02496, 0.2503), (-0.001258, 0.02496, 0.0002602), (-0.001258, 0.04992, 0.0002602), (-0.001258, 0.07488, 0.0002602), (-0.001258, 0.09984, 0.0002602), (-0.001259, 0.02496, 0.2503), (-0.001259, 0.04992, 0.2503), (-0.001259, 0.07488, 0.2503), (-0.001259, 0.09984, 0.2503), (1.554, 1.75, 0.0002602), (1.36, 1.75, 0.0002602), (1.165, 1.75, 0.0002602), (0.971, 1.75, 0.0002602), (0.7765, 1.75, 0.0002602), (0.5821, 1.75, 0.0002602), (0.3876, 1.75, 0.0002602), (0.1932, 1.75, 0.0002602), (1.554, 5.484e-06, 0.0002602), (1.36, 5.484e-06, 0.0002602), (1.165, 5.484e-06, 0.0002602), (0.971, 5.484e-06, 0.0002602), (0.7765, 5.484e-06, 0.0002602), (0.5821, 5.543e-06, 0.0002602), (0.3876, 5.543e-06, 0.0002602), (0.1932, 5.543e-06, 0.0002602), (1.554, 1.75, 0.2503), (1.36, 1.75, 0.2503), (1.165, 1.75, 0.2503), (0.971, 1.75, 0.2503), (0.7765, 1.75, 0.2503), (0.5821, 1.75, 0.2503), (0.3876, 1.75, 0.2503), (0.1932, 1.75, 0.2503), (1.554, 5.066e-06, 0.2503), (1.36, 5.126e-06, 0.2503), (1.165, 5.245e-06, 0.2503), (0.971, 5.364e-06, 0.2503), (0.7765, 5.484e-06, 0.2503), (0.5821, 5.543e-06, 0.2503), (0.3876, 5.603e-06, 0.2503), (0.1932, 5.662e-06, 0.2503), (0.1932, 1.606, 0.2503), (0.3876, 1.606, 0.2503), (0.5821, 1.606, 0.2503), (0.7765, 1.606, 0.2503), (0.971, 1.606, 0.2503), (1.165, 1.606, 0.2503), (1.36, 1.606, 0.2503), (1.554, 1.606, 0.2503), (0.1932, 1.471, 0.2503), (0.3876, 1.471, 0.2503), (0.5821, 1.471, 0.2503), (0.7765, 1.471, 0.2503), (0.971, 1.471, 0.2503), (1.165, 1.471, 0.2503), (1.36, 1.471, 0.2503), (1.554, 1.471, 0.2503), (0.1932, 1.336, 0.2503), (0.3876, 1.336, 0.2503), (0.5821, 1.336, 0.2503), (0.7765, 1.336, 0.2503), (0.971, 1.336, 0.2503), (1.165, 1.336, 0.2503), (1.36, 1.336, 0.2503), (1.554, 1.336, 0.2503), (0.1932, 1.202, 0.2503), (0.3876, 1.202, 0.2503), (0.5821, 1.202, 0.2503), (0.7765, 1.202, 0.2503), (0.971, 1.202, 0.2503), (1.165, 1.202, 0.2503), (1.36, 1.202, 0.2503), (1.554, 1.202, 0.2503), (0.1932, 1.067, 0.2503), (0.3876, 1.067, 0.2503), (0.5821, 1.067, 0.2503), (0.7765, 1.067, 0.2503), (0.971, 1.067, 0.2503), (1.165, 1.067, 0.2503), (1.36, 1.067, 0.2503), (1.554, 1.067, 0.2503), (0.1932, 0.9325, 0.2503), (0.3876, 0.9325, 0.2503), (0.5821, 0.9325, 0.2503), (0.7765, 0.9325, 0.2503), (0.971, 0.9325, 0.2503), (1.165, 0.9325, 0.2503), (1.36, 0.9325, 0.2503), (1.554, 0.9325, 0.2503), (0.1932, 0.7979, 0.2503), (0.3876, 0.7979, 0.2503), (0.5821, 0.7979, 0.2503), (0.7765, 0.7979, 0.2503), (0.971, 0.7979, 0.2503), (1.165, 0.7979, 0.2503), (1.36, 0.7979, 0.2503), (1.554, 0.7979, 0.2503), (0.1932, 0.6633, 0.2503), (0.3876, 0.6633, 0.2503), (0.5821, 0.6633, 0.2503), (0.7765, 0.6633, 0.2503), (0.971, 0.6633, 0.2503), (1.165, 0.6633, 0.2503), (1.36, 0.6633, 0.2503), (1.554, 0.6633, 0.2503), (0.1932, 0.5286, 0.2503), (0.3876, 0.5286, 0.2503), (0.5821, 0.5286, 0.2503), (0.7765, 0.5286, 0.2503), (0.971, 0.5286, 0.2503), (1.165, 0.5286, 0.2503), (1.36, 0.5286, 0.2503), (1.554, 0.5286, 0.2503), (0.1932, 0.394, 0.2503), (0.3876, 0.394, 0.2503), (0.5821, 0.394, 0.2503), (0.7765, 0.394, 0.2503), (0.971, 0.394, 0.2503), (1.165, 0.394, 0.2503), (1.36, 0.394, 0.2503), (1.554, 0.394, 0.2503), (0.1932, 0.2594, 0.2503), (0.3876, 0.2594, 0.2503), (0.5821, 0.2594, 0.2503), (0.7765, 0.2594, 0.2503), (0.971, 0.2594, 0.2503), (1.165, 0.2594, 0.2503), (1.36, 0.2594, 0.2503), (1.554, 0.2594, 0.2503), (0.1932, 0.1248, 0.2503), (0.3876, 0.1248, 0.2503), (0.5821, 0.1248, 0.2503), (0.7765, 0.1248, 0.2503), (0.971, 0.1248, 0.2503), (1.165, 0.1248, 0.2503), (1.36, 0.1248, 0.2503), (1.554, 0.1248, 0.2503), (1.554, 1.606, 0.0002602), (1.36, 1.606, 0.0002602), (1.165, 1.606, 0.0002602), (0.971, 1.606, 0.0002602), (0.7765, 1.606, 0.0002602), (0.5821, 1.606, 0.0002602), (0.3876, 1.606, 0.0002602), (0.1932, 1.606, 0.0002602), (1.554, 1.471, 0.0002602), (1.36, 1.471, 0.0002602), (1.165, 1.471, 0.0002602), (0.971, 1.471, 0.0002602), (0.7765, 1.471, 0.0002602), (0.5821, 1.471, 0.0002602), (0.3876, 1.471, 0.0002602), (0.1932, 1.471, 0.0002602), (1.554, 1.336, 0.0002602), (1.36, 1.336, 0.0002602), (1.165, 1.336, 0.0002602), (0.971, 1.336, 0.0002602), (0.7765, 1.336, 0.0002602), (0.5821, 1.336, 0.0002602), (0.3876, 1.336, 0.0002602), (0.1932, 1.336, 0.0002602), (1.554, 1.202, 0.0002602), (1.36, 1.202, 0.0002602), (1.165, 1.202, 0.0002602), (0.971, 1.202, 0.0002602), (0.7765, 1.202, 0.0002602), (0.5821, 1.202, 0.0002602), (0.3876, 1.202, 0.0002602), (0.1932, 1.202, 0.0002602), (1.554, 1.067, 0.0002602), (1.36, 1.067, 0.0002602), (1.165, 1.067, 0.0002602), (0.971, 1.067, 0.0002602), (0.7765, 1.067, 0.0002602), (0.5821, 1.067, 0.0002602), (0.3876, 1.067, 0.0002602), (0.1932, 1.067, 0.0002602), (1.554, 0.9325, 0.0002602), (1.36, 0.9325, 0.0002602), (1.165, 0.9325, 0.0002602), (0.971, 0.9325, 0.0002602), (0.7765, 0.9325, 0.0002602), (0.5821, 0.9325, 0.0002602), (0.3876, 0.9325, 0.0002602), (0.1932, 0.9325, 0.0002602), (1.554, 0.7979, 0.0002602), (1.36, 0.7979, 0.0002602), (1.165, 0.7979, 0.0002602), (0.971, 0.7979, 0.0002602), (0.7765, 0.7979, 0.0002602), (0.5821, 0.7979, 0.0002602), (0.3876, 0.7979, 0.0002602), (0.1932, 0.7979, 0.0002602), (1.554, 0.6633, 0.0002602), (1.36, 0.6633, 0.0002602), (1.165, 0.6633, 0.0002602), (0.971, 0.6633, 0.0002602), (0.7765, 0.6633, 0.0002602), (0.5821, 0.6633, 0.0002602), (0.3876, 0.6633, 0.0002602), (0.1932, 0.6633, 0.0002602), (1.554, 0.5286, 0.0002602), (1.36, 0.5286, 0.0002602), (1.165, 0.5286, 0.0002602), (0.971, 0.5286, 0.0002602), (0.7765, 0.5286, 0.0002602), (0.5821, 0.5286, 0.0002602), (0.3876, 0.5286, 0.0002602), (0.1932, 0.5286, 0.0002602), (1.554, 0.394, 0.0002602), (1.36, 0.394, 0.0002602), (1.165, 0.394, 0.0002602), (0.971, 0.394, 0.0002602), (0.7765, 0.394, 0.0002602), (0.5821, 0.394, 0.0002602), (0.3876, 0.394, 0.0002602), (0.1932, 0.394, 0.0002602), (1.554, 0.2594, 0.0002602), (1.36, 0.2594, 0.0002602), (1.165, 0.2594, 0.0002602), (0.971, 0.2594, 0.0002602), (0.7765, 0.2594, 0.0002602), (0.5821, 0.2594, 0.0002602), (0.3876, 0.2594, 0.0002602), (0.1932, 0.2594, 0.0002602), (1.554, 0.1248, 0.0002602), (1.36, 0.1248, 0.0002602), (1.165, 0.1248, 0.0002602), (0.971, 0.1248, 0.0002602), (0.7765, 0.1248, 0.0002602), (0.5821, 0.1248, 0.0002602), (0.3876, 0.1248, 0.0002602), (0.1932, 0.1248, 0.0002602), (1.554, 1.721, 0.0002602), (1.36, 1.721, 0.0002602), (1.165, 1.721, 0.0002602), (0.971, 1.721, 0.0002602), (0.7765, 1.721, 0.0002602), (0.5821, 1.721, 0.0002602), (0.3876, 1.721, 0.0002602), (0.1932, 1.721, 0.0002602), (1.554, 1.692, 0.0002602), (1.36, 1.692, 0.0002602), (1.165, 1.692, 0.0002602), (0.971, 1.692, 0.0002602), (0.7765, 1.692, 0.0002602), (0.5821, 1.692, 0.0002602), (0.3876, 1.692, 0.0002602), (0.1932, 1.692, 0.0002602), (1.554, 1.663, 0.0002602), (1.36, 1.663, 0.0002602), (1.165, 1.663, 0.0002602), (0.971, 1.663, 0.0002602), (0.7765, 1.663, 0.0002602), (0.5821, 1.663, 0.0002602), (0.3876, 1.663, 0.0002602), (0.1932, 1.663, 0.0002602), (1.554, 1.634, 0.0002602), (1.36, 1.634, 0.0002602), (1.165, 1.634, 0.0002602), (0.971, 1.634, 0.0002602), (0.7765, 1.634, 0.0002602), (0.5821, 1.634, 0.0002602), (0.3876, 1.634, 0.0002602), (0.1932, 1.634, 0.0002602), (0.1932, 1.692, 0.2503), (0.3876, 1.692, 0.2503), (0.5821, 1.692, 0.2503), (0.7765, 1.692, 0.2503), (0.971, 1.692, 0.2503), (1.165, 1.692, 0.2503), (1.36, 1.692, 0.2503), (1.554, 1.692, 0.2503), (0.1932, 1.663, 0.2503), (0.3876, 1.663, 0.2503), (0.5821, 1.663, 0.2503), (0.7765, 1.663, 0.2503), (0.971, 1.663, 0.2503), (1.165, 1.663, 0.2503), (1.36, 1.663, 0.2503), (1.554, 1.663, 0.2503), (0.1932, 1.634, 0.2503), (0.3876, 1.634, 0.2503), (0.5821, 1.634, 0.2503), (0.7765, 1.634, 0.2503), (0.971, 1.634, 0.2503), (1.165, 1.634, 0.2503), (1.36, 1.634, 0.2503), (1.554, 1.634, 0.2503), (0.1932, 0.09984, 0.2503), (0.3876, 0.09984, 0.2503), (0.5821, 0.09984, 0.2503), (0.7765, 0.09984, 0.2503), (0.971, 0.09984, 0.2503), (1.165, 0.09984, 0.2503), (1.36, 0.09984, 0.2503), (1.554, 0.09984, 0.2503), (0.1932, 0.07488, 0.2503), (0.3876, 0.07488, 0.2503), (0.5821, 0.07488, 0.2503), (0.7765, 0.07488, 0.2503), (0.971, 0.07488, 0.2503), (1.165, 0.07488, 0.2503), (1.36, 0.07488, 0.2503), (1.554, 0.07488, 0.2503), (0.1932, 0.04992, 0.2503), (0.3876, 0.04992, 0.2503), (0.5821, 0.04992, 0.2503), (0.7765, 0.04992, 0.2503), (0.971, 0.04992, 0.2503), (1.165, 0.04992, 0.2503), (1.36, 0.04992, 0.2503), (1.554, 0.04992, 0.2503), (1.554, 0.09984, 0.0002602), (1.36, 0.09984, 0.0002602), (1.165, 0.09984, 0.0002602), (0.971, 0.09984, 0.0002602), (0.7765, 0.09984, 0.0002602), (0.5821, 0.09984, 0.0002602), (0.3876, 0.09984, 0.0002602), (0.1932, 0.09984, 0.0002602), (1.554, 0.07488, 0.0002602), (1.36, 0.07488, 0.0002602), (1.165, 0.07488, 0.0002602), (0.971, 0.07488, 0.0002602), (0.7765, 0.07488, 0.0002602), (0.5821, 0.07488, 0.0002602), (0.3876, 0.07488, 0.0002602), (0.1932, 0.07488, 0.0002602), (1.554, 0.04992, 0.0002602), (1.36, 0.04992, 0.0002602), (1.165, 0.04992, 0.0002602), (0.971, 0.04992, 0.0002602), (0.7765, 0.04992, 0.0002602), (0.5821, 0.04992, 0.0002602), (0.3876, 0.04992, 0.0002602), (0.1932, 0.04992, 0.0002602), (1.554, 0.02496, 0.0002602), (1.36, 0.02496, 0.0002602), (1.165, 0.02496, 0.0002602), (0.971, 0.02496, 0.0002602), (0.7765, 0.02496, 0.0002602), (0.5821, 0.02496, 0.0002602), (0.3876, 0.02496, 0.0002602), (0.1932, 0.02496, 0.0002602), (1.749, 1.75, 0.4506), (-0.001258, 1.75, 0.4506), (-0.001258, 1.692, 0.4506), (-0.001258, 1.721, 0.4506), (1.749, 1.721, 0.4506), (1.749, 1.692, 0.4506), (1.554, 1.75, 0.4989), (1.36, 1.75, 0.4989), (1.165, 1.75, 0.5348), (0.971, 1.75, 0.5848), (0.7765, 1.75, 0.5848), (0.5821, 1.75, 0.5348), (0.3876, 1.75, 0.4989), (0.1932, 1.75, 0.4989), (0.1932, 1.721, 0.4989), (0.3876, 1.721, 0.4989), (0.5821, 1.721, 0.5348), (0.7765, 1.721, 0.5848), (0.971, 1.721, 0.5848), (1.165, 1.721, 0.5348), (1.36, 1.721, 0.4989), (1.554, 1.721, 0.4989), (0.1932, 1.692, 0.4989), (0.3876, 1.692, 0.4989), (0.5821, 1.692, 0.5348), (0.7765, 1.692, 0.5848), (0.971, 1.692, 0.5848), (1.165, 1.692, 0.5348), (1.36, 1.692, 0.4989), (1.554, 1.692, 0.4989), (1.749, 4.947e-06, 0.399), (-0.001259, 5.782e-06, 0.399), (1.749, 0.04992, 0.399), (1.749, 0.02496, 0.399), (-0.001259, 0.02496, 0.399), (-0.001259, 0.04992, 0.399), (1.554, 5.066e-06, 0.399), (1.36, 5.126e-06, 0.419), (1.165, 5.245e-06, 0.4356), (0.971, 5.364e-06, 0.4537), (0.7765, 5.484e-06, 0.4537), (0.5821, 5.543e-06, 0.4356), (0.3876, 5.603e-06, 0.419), (0.1932, 5.662e-06, 0.399), (0.1932, 0.04992, 0.399), (0.3876, 0.04992, 0.419), (0.5821, 0.04992, 0.4356), (0.7765, 0.04992, 0.4537), (0.971, 0.04992, 0.4537), (1.165, 0.04992, 0.4356), (1.36, 0.04992, 0.419), (1.554, 0.04992, 0.399), (0.1932, 0.02496, 0.399), (0.3876, 0.02496, 0.419), (0.5821, 0.02496, 0.4356), (0.7765, 0.02496, 0.4537), (0.971, 0.02496, 0.4537), (1.165, 0.02496, 0.4356), (1.36, 0.02496, 0.419), (1.554, 0.02496, 0.399)], [], [(423, 103, 2, 80), (387, 386, 470, 471), (75, 79, 5, 1), (103, 119, 6, 2), (59, 63, 7, 3), (111, 95, 3, 7), (83, 87, 44, 20), (20, 44, 45, 21), (21, 45, 46, 22), (22, 46, 47, 23), (23, 47, 48, 24), (24, 48, 49, 25), (25, 49, 50, 26), (26, 50, 51, 27), (27, 51, 52, 28), (28, 52, 53, 29), (29, 53, 54, 30), (30, 54, 55, 31), (67, 71, 32, 8), (8, 32, 33, 9), (9, 33, 34, 10), (10, 34, 35, 11), (11, 35, 36, 12), (12, 36, 37, 13), (13, 37, 38, 14), (14, 38, 39, 15), (15, 39, 40, 16), (16, 40, 41, 17), (17, 41, 42, 18), (18, 42, 43, 19), (360, 60, 55, 120), (120, 55, 54, 128), (128, 54, 53, 136), (136, 53, 52, 144), (144, 52, 51, 152), (152, 51, 50, 160), (160, 50, 49, 168), (168, 49, 48, 176), (176, 48, 47, 184), (184, 47, 46, 192), (192, 46, 45, 200), (200, 45, 44, 208), (343, 223, 31, 56), (223, 231, 30, 31), (231, 239, 29, 30), (239, 247, 28, 29), (247, 255, 27, 28), (255, 263, 26, 27), (263, 271, 25, 26), (271, 279, 24, 25), (279, 287, 23, 24), (287, 295, 22, 23), (295, 303, 21, 22), (303, 311, 20, 21), (95, 319, 59, 3), (319, 327, 58, 59), (327, 335, 57, 58), (335, 343, 56, 57), (108, 109, 435, 434), (344, 345, 447, 446), (344, 62, 61, 352), (352, 61, 60, 360), (0, 4, 68, 64), (64, 68, 69, 65), (65, 69, 70, 66), (66, 70, 71, 67), (31, 55, 60, 56), (56, 60, 61, 57), (57, 61, 62, 58), (58, 62, 63, 59), (2, 6, 84, 80), (80, 84, 85, 81), (81, 85, 86, 82), (82, 86, 87, 83), (19, 43, 76, 72), (72, 76, 77, 73), (73, 77, 78, 74), (74, 78, 79, 75), (208, 44, 87, 368), (368, 87, 86, 376), (376, 86, 85, 384), (78, 391, 475, 456), (311, 399, 83, 20), (399, 407, 82, 83), (407, 415, 81, 82), (415, 423, 80, 81), (74, 75, 416, 408), (408, 416, 417, 409), (409, 417, 418, 410), (410, 418, 419, 411), (411, 419, 420, 412), (412, 420, 421, 413), (413, 421, 422, 414), (414, 422, 423, 415), (73, 74, 408, 400), (400, 408, 409, 401), (401, 409, 410, 402), (402, 410, 411, 403), (403, 411, 412, 404), (404, 412, 413, 405), (405, 413, 414, 406), (406, 414, 415, 407), (72, 73, 400, 392), (392, 400, 401, 393), (393, 401, 402, 394), (394, 402, 403, 395), (395, 403, 404, 396), (396, 404, 405, 397), (397, 405, 406, 398), (398, 406, 407, 399), (19, 72, 392, 304), (304, 392, 393, 305), (305, 393, 394, 306), (306, 394, 395, 307), (307, 395, 396, 308), (308, 396, 397, 309), (309, 397, 398, 310), (310, 398, 399, 311), (119, 118, 466, 467), (386, 385, 469, 470), (118, 117, 465, 466), (5, 79, 457, 454), (385, 384, 468, 469), (117, 116, 464, 465), (384, 85, 459, 468), (116, 115, 463, 464), (77, 383, 391, 78), (383, 382, 390, 391), (382, 381, 389, 390), (381, 380, 388, 389), (380, 379, 387, 388), (379, 378, 386, 387), (378, 377, 385, 386), (377, 376, 384, 385), (76, 375, 383, 77), (375, 374, 382, 383), (374, 373, 381, 382), (373, 372, 380, 381), (372, 371, 379, 380), (371, 370, 378, 379), (370, 369, 377, 378), (369, 368, 376, 377), (43, 215, 375, 76), (215, 214, 374, 375), (214, 213, 373, 374), (213, 212, 372, 373), (212, 211, 371, 372), (211, 210, 370, 371), (210, 209, 369, 370), (209, 208, 368, 369), (70, 359, 367, 71), (359, 358, 366, 367), (358, 357, 365, 366), (357, 356, 364, 365), (356, 355, 363, 364), (355, 354, 362, 363), (354, 353, 361, 362), (353, 352, 360, 361), (69, 351, 359, 70), (351, 350, 358, 359), (350, 349, 357, 358), (349, 348, 356, 357), (348, 347, 355, 356), (347, 346, 354, 355), (346, 345, 353, 354), (345, 344, 352, 353), (107, 108, 434, 433), (62, 344, 446, 426), (350, 351, 453, 452), (106, 107, 433, 432), (349, 350, 452, 451), (105, 106, 432, 431), (348, 349, 451, 450), (104, 105, 431, 430), (63, 62, 426, 427), (7, 63, 427, 425), (347, 348, 450, 449), (351, 69, 429, 453), (4, 104, 430, 424), (69, 68, 428, 429), (110, 111, 437, 436), (346, 347, 449, 448), (66, 67, 336, 328), (328, 336, 337, 329), (329, 337, 338, 330), (330, 338, 339, 331), (331, 339, 340, 332), (332, 340, 341, 333), (333, 341, 342, 334), (334, 342, 343, 335), (65, 66, 328, 320), (320, 328, 329, 321), (321, 329, 330, 322), (322, 330, 331, 323), (323, 331, 332, 324), (324, 332, 333, 325), (325, 333, 334, 326), (326, 334, 335, 327), (64, 65, 320, 312), (312, 320, 321, 313), (313, 321, 322, 314), (314, 322, 323, 315), (315, 323, 324, 316), (316, 324, 325, 317), (317, 325, 326, 318), (318, 326, 327, 319), (0, 64, 312, 88), (88, 312, 313, 89), (89, 313, 314, 90), (90, 314, 315, 91), (91, 315, 316, 92), (92, 316, 317, 93), (93, 317, 318, 94), (94, 318, 319, 95), (18, 19, 304, 296), (296, 304, 305, 297), (297, 305, 306, 298), (298, 306, 307, 299), (299, 307, 308, 300), (300, 308, 309, 301), (301, 309, 310, 302), (302, 310, 311, 303), (17, 18, 296, 288), (288, 296, 297, 289), (289, 297, 298, 290), (290, 298, 299, 291), (291, 299, 300, 292), (292, 300, 301, 293), (293, 301, 302, 294), (294, 302, 303, 295), (16, 17, 288, 280), (280, 288, 289, 281), (281, 289, 290, 282), (282, 290, 291, 283), (283, 291, 292, 284), (284, 292, 293, 285), (285, 293, 294, 286), (286, 294, 295, 287), (15, 16, 280, 272), (272, 280, 281, 273), (273, 281, 282, 274), (274, 282, 283, 275), (275, 283, 284, 276), (276, 284, 285, 277), (277, 285, 286, 278), (278, 286, 287, 279), (14, 15, 272, 264), (264, 272, 273, 265), (265, 273, 274, 266), (266, 274, 275, 267), (267, 275, 276, 268), (268, 276, 277, 269), (269, 277, 278, 270), (270, 278, 279, 271), (13, 14, 264, 256), (256, 264, 265, 257), (257, 265, 266, 258), (258, 266, 267, 259), (259, 267, 268, 260), (260, 268, 269, 261), (261, 269, 270, 262), (262, 270, 271, 263), (12, 13, 256, 248), (248, 256, 257, 249), (249, 257, 258, 250), (250, 258, 259, 251), (251, 259, 260, 252), (252, 260, 261, 253), (253, 261, 262, 254), (254, 262, 263, 255), (11, 12, 248, 240), (240, 248, 249, 241), (241, 249, 250, 242), (242, 250, 251, 243), (243, 251, 252, 244), (244, 252, 253, 245), (245, 253, 254, 246), (246, 254, 255, 247), (10, 11, 240, 232), (232, 240, 241, 233), (233, 241, 242, 234), (234, 242, 243, 235), (235, 243, 244, 236), (236, 244, 245, 237), (237, 245, 246, 238), (238, 246, 247, 239), (9, 10, 232, 224), (224, 232, 233, 225), (225, 233, 234, 226), (226, 234, 235, 227), (227, 235, 236, 228), (228, 236, 237, 229), (229, 237, 238, 230), (230, 238, 239, 231), (8, 9, 224, 216), (216, 224, 225, 217), (217, 225, 226, 218), (218, 226, 227, 219), (219, 227, 228, 220), (220, 228, 229, 221), (221, 229, 230, 222), (222, 230, 231, 223), (67, 8, 216, 336), (336, 216, 217, 337), (337, 217, 218, 338), (338, 218, 219, 339), (339, 219, 220, 340), (340, 220, 221, 341), (341, 221, 222, 342), (342, 222, 223, 343), (42, 207, 215, 43), (207, 206, 214, 215), (206, 205, 213, 214), (205, 204, 212, 213), (204, 203, 211, 212), (203, 202, 210, 211), (202, 201, 209, 210), (201, 200, 208, 209), (41, 199, 207, 42), (199, 198, 206, 207), (198, 197, 205, 206), (197, 196, 204, 205), (196, 195, 203, 204), (195, 194, 202, 203), (194, 193, 201, 202), (193, 192, 200, 201), (40, 191, 199, 41), (191, 190, 198, 199), (190, 189, 197, 198), (189, 188, 196, 197), (188, 187, 195, 196), (187, 186, 194, 195), (186, 185, 193, 194), (185, 184, 192, 193), (39, 183, 191, 40), (183, 182, 190, 191), (182, 181, 189, 190), (181, 180, 188, 189), (180, 179, 187, 188), (179, 178, 186, 187), (178, 177, 185, 186), (177, 176, 184, 185), (38, 175, 183, 39), (175, 174, 182, 183), (174, 173, 181, 182), (173, 172, 180, 181), (172, 171, 179, 180), (171, 170, 178, 179), (170, 169, 177, 178), (169, 168, 176, 177), (37, 167, 175, 38), (167, 166, 174, 175), (166, 165, 173, 174), (165, 164, 172, 173), (164, 163, 171, 172), (163, 162, 170, 171), (162, 161, 169, 170), (161, 160, 168, 169), (36, 159, 167, 37), (159, 158, 166, 167), (158, 157, 165, 166), (157, 156, 164, 165), (156, 155, 163, 164), (155, 154, 162, 163), (154, 153, 161, 162), (153, 152, 160, 161), (35, 151, 159, 36), (151, 150, 158, 159), (150, 149, 157, 158), (149, 148, 156, 157), (148, 147, 155, 156), (147, 146, 154, 155), (146, 145, 153, 154), (145, 144, 152, 153), (34, 143, 151, 35), (143, 142, 150, 151), (142, 141, 149, 150), (141, 140, 148, 149), (140, 139, 147, 148), (139, 138, 146, 147), (138, 137, 145, 146), (137, 136, 144, 145), (33, 135, 143, 34), (135, 134, 142, 143), (134, 133, 141, 142), (133, 132, 140, 141), (132, 131, 139, 140), (131, 130, 138, 139), (130, 129, 137, 138), (129, 128, 136, 137), (32, 127, 135, 33), (127, 126, 134, 135), (126, 125, 133, 134), (125, 124, 132, 133), (124, 123, 131, 132), (123, 122, 130, 131), (122, 121, 129, 130), (121, 120, 128, 129), (71, 367, 127, 32), (367, 366, 126, 127), (366, 365, 125, 126), (365, 364, 124, 125), (364, 363, 123, 124), (363, 362, 122, 123), (362, 361, 121, 122), (361, 360, 120, 121), (4, 0, 88, 104), (104, 88, 89, 105), (105, 89, 90, 106), (106, 90, 91, 107), (107, 91, 92, 108), (108, 92, 93, 109), (109, 93, 94, 110), (110, 94, 95, 111), (1, 5, 112, 96), (96, 112, 113, 97), (97, 113, 114, 98), (98, 114, 115, 99), (99, 115, 116, 100), (100, 116, 117, 101), (101, 117, 118, 102), (102, 118, 119, 103), (391, 390, 474, 475), (115, 114, 462, 463), (79, 78, 456, 457), (390, 389, 473, 474), (114, 113, 461, 462), (389, 388, 472, 473), (85, 84, 458, 459), (113, 112, 460, 461), (75, 1, 96, 416), (416, 96, 97, 417), (417, 97, 98, 418), (418, 98, 99, 419), (419, 99, 100, 420), (420, 100, 101, 421), (421, 101, 102, 422), (422, 102, 103, 423), (437, 425, 427, 438), (438, 427, 426, 446), (428, 445, 453, 429), (445, 444, 452, 453), (444, 443, 451, 452), (443, 442, 450, 451), (442, 441, 449, 450), (441, 440, 448, 449), (440, 439, 447, 448), (439, 438, 446, 447), (424, 430, 445, 428), (430, 431, 444, 445), (431, 432, 443, 444), (432, 433, 442, 443), (433, 434, 441, 442), (434, 435, 440, 441), (435, 436, 439, 440), (436, 437, 438, 439), (345, 346, 448, 447), (109, 110, 436, 435), (111, 7, 425, 437), (68, 4, 424, 428), (476, 458, 455, 467), (468, 459, 458, 476), (456, 475, 483, 457), (475, 474, 482, 483), (474, 473, 481, 482), (473, 472, 480, 481), (472, 471, 479, 480), (471, 470, 478, 479), (470, 469, 477, 478), (469, 468, 476, 477), (457, 483, 460, 454), (483, 482, 461, 460), (482, 481, 462, 461), (481, 480, 463, 462), (480, 479, 464, 463), (479, 478, 465, 464), (478, 477, 466, 465), (477, 476, 467, 466), (112, 5, 454, 460), (6, 119, 467, 455), (84, 6, 455, 458), (388, 387, 471, 472)])
me_cube.materials.append(mat_bedframe)
me_cube.use_remesh_preserve_volume = False
me_cube.use_remesh_preserve_attributes = False
me_cube.use_mirror_vertex_groups = False
me_cube.update()

# ---- objects
ob_cube_004 = bpy.data.objects.new('Cube.004', me_cube_004)
ob_cube_003 = bpy.data.objects.new('Cube.003', me_cube_003)
ob_cube_002 = bpy.data.objects.new('Cube.002', me_cube_002)
ob_cube_001 = bpy.data.objects.new('Cube.001', me_cube_001)
ob_cube = bpy.data.objects.new('Cube', me_cube)
ob_lamp = bpy.data.objects.new('Lamp', light_lamp)
ob_camera = bpy.data.objects.new('Camera', cam_camera)

# ---- transforms, parenting, visibility, modifiers, constraints
ob_cube_004.location = (-0.8998, -0.7162, 0.65)
ob_cube_004.lineart.crease_threshold = 0.0
ob_cube_003.location = (-0.8998, -0.7162, 0.65)
ob_cube_003.lineart.crease_threshold = 0.0
ob_cube_002.location = (-0.8998, -0.7162, 0.65)
ob_cube_002.lineart.crease_threshold = 0.0
ob_cube_001.location = (-0.8998, -0.7162, 0.65)
ob_cube_001.lineart.crease_threshold = 0.0
ob_cube.location = (-0.8998, -0.7162, 0.65)
ob_cube.lock_rotations_4d = False
ob_cube.empty_display_type = 'ARROWS'
ob_cube.lineart.crease_threshold = 0.0
ob_lamp.location = (4.076, 1.005, 5.904)
ob_lamp.rotation_euler = (0.6503, 0.05522, 1.866)
ob_lamp.lock_rotations_4d = False
ob_lamp.empty_display_type = 'ARROWS'
ob_lamp.color = (0.0, 0.0, 0.0, 0.0)
ob_lamp.lineart.crease_threshold = 0.0
ob_camera.location = (7.481, -6.508, 5.344)
ob_camera.rotation_euler = (1.109, 0.0, 0.8149)
ob_camera.lock_rotations_4d = False
ob_camera.empty_display_type = 'ARROWS'
ob_camera.color = (0.0, 0.0, 0.0, 0.0)
ob_camera.display_type = 'WIRE'
ob_camera.lineart.crease_threshold = 0.0

# ---- collection membership
col_collection_1.objects.link(ob_cube_004)
col_collection_1.objects.link(ob_cube_003)
col_collection_1.objects.link(ob_cube_002)
col_collection_1.objects.link(ob_cube_001)
col_collection_1.objects.link(ob_cube)
col_collection_1.objects.link(ob_lamp)
col_collection_1.objects.link(ob_camera)

# ---- scene / render settings (as saved in the file)
scene.camera = ob_camera
scene.frame_start = 1; scene.frame_end = 250; scene.frame_set(1)
scene.render.engine = 'BLENDER_EEVEE_NEXT'
scene.render.resolution_percentage = 50
scene.render.dither_intensity = 0.0
scene.cycles.use_denoising = False
scene.cycles.samples = 128
scene.cycles.sampling_pattern = 'TABULATED_SOBOL'
scene.cycles.use_adaptive_sampling = False
scene.cycles.use_light_tree = False
scene.cycles.blur_glossy = 0.0
scene.cycles.sample_clamp_indirect = 0.0
scene.view_settings.view_transform = 'Standard'
bpy.context.view_layer.update()
